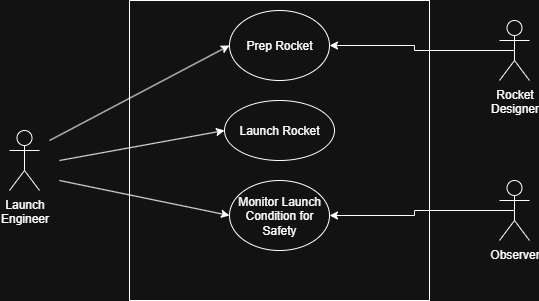

The diagram above was exported from draw.io. Its source (the exported page's mxGraphModel, read from the mxfile embedded in the PNG):
<mxGraphModel dx="980" dy="546" grid="1" gridSize="10" guides="1" tooltips="1" connect="1" arrows="1" fold="1" page="1" pageScale="1" pageWidth="850" pageHeight="1100" math="0" shadow="0">
  <root>
    <mxCell id="0" />
    <mxCell id="1" parent="0" />
    <mxCell id="MmcK5jauOSb3vUbd3hhJ-1" value="" style="rounded=0;whiteSpace=wrap;html=1;" vertex="1" parent="1">
      <mxGeometry x="240" y="130" width="300" height="300" as="geometry" />
    </mxCell>
    <mxCell id="ZqCLgcAOjZEJhAPaR_3N-2" value="Launch&lt;div&gt;Engineer&lt;/div&gt;" style="shape=umlActor;verticalLabelPosition=bottom;verticalAlign=top;html=1;outlineConnect=0;" parent="1" vertex="1">
      <mxGeometry x="120" y="260" width="30" height="60" as="geometry" />
    </mxCell>
    <mxCell id="ZqCLgcAOjZEJhAPaR_3N-29" value="" style="endArrow=classic;html=1;rounded=0;entryX=0;entryY=0.5;entryDx=0;entryDy=0;" parent="1" edge="1" target="MmcK5jauOSb3vUbd3hhJ-5">
      <mxGeometry width="50" height="50" relative="1" as="geometry">
        <mxPoint x="170" y="310" as="sourcePoint" />
        <mxPoint x="230" y="340" as="targetPoint" />
      </mxGeometry>
    </mxCell>
    <mxCell id="ZqCLgcAOjZEJhAPaR_3N-30" value="" style="endArrow=classic;html=1;rounded=0;entryX=0;entryY=0.5;entryDx=0;entryDy=0;" parent="1" edge="1" target="MmcK5jauOSb3vUbd3hhJ-4">
      <mxGeometry width="50" height="50" relative="1" as="geometry">
        <mxPoint x="160" y="270" as="sourcePoint" />
        <mxPoint x="230" y="210" as="targetPoint" />
      </mxGeometry>
    </mxCell>
    <mxCell id="ZqCLgcAOjZEJhAPaR_3N-31" value="" style="endArrow=classic;html=1;rounded=0;entryX=0;entryY=0.5;entryDx=0;entryDy=0;" parent="1" edge="1" target="MmcK5jauOSb3vUbd3hhJ-3">
      <mxGeometry width="50" height="50" relative="1" as="geometry">
        <mxPoint x="170" y="290" as="sourcePoint" />
        <mxPoint x="230" y="280" as="targetPoint" />
      </mxGeometry>
    </mxCell>
    <mxCell id="MmcK5jauOSb3vUbd3hhJ-3" value="Launch Rocket" style="ellipse;whiteSpace=wrap;html=1;" vertex="1" parent="1">
      <mxGeometry x="335" y="230" width="110" height="60" as="geometry" />
    </mxCell>
    <mxCell id="MmcK5jauOSb3vUbd3hhJ-4" value="Prep Rocket" style="ellipse;whiteSpace=wrap;html=1;" vertex="1" parent="1">
      <mxGeometry x="340" y="140" width="100" height="70" as="geometry" />
    </mxCell>
    <mxCell id="MmcK5jauOSb3vUbd3hhJ-5" value="Monitor Launch Condition for&lt;div&gt;Safety&lt;/div&gt;" style="ellipse;whiteSpace=wrap;html=1;" vertex="1" parent="1">
      <mxGeometry x="340" y="310" width="100" height="70" as="geometry" />
    </mxCell>
    <mxCell id="MmcK5jauOSb3vUbd3hhJ-10" style="edgeStyle=orthogonalEdgeStyle;rounded=0;orthogonalLoop=1;jettySize=auto;html=1;exitX=0.5;exitY=0.5;exitDx=0;exitDy=0;exitPerimeter=0;" edge="1" parent="1" source="MmcK5jauOSb3vUbd3hhJ-7" target="MmcK5jauOSb3vUbd3hhJ-4">
      <mxGeometry relative="1" as="geometry" />
    </mxCell>
    <mxCell id="MmcK5jauOSb3vUbd3hhJ-7" value="Rocket&lt;div&gt;Designer&lt;/div&gt;" style="shape=umlActor;verticalLabelPosition=bottom;verticalAlign=top;html=1;outlineConnect=0;" vertex="1" parent="1">
      <mxGeometry x="610" y="150" width="30" height="60" as="geometry" />
    </mxCell>
    <mxCell id="MmcK5jauOSb3vUbd3hhJ-9" style="edgeStyle=orthogonalEdgeStyle;rounded=0;orthogonalLoop=1;jettySize=auto;html=1;exitX=0.5;exitY=0.5;exitDx=0;exitDy=0;exitPerimeter=0;entryX=1;entryY=0.5;entryDx=0;entryDy=0;" edge="1" parent="1" source="MmcK5jauOSb3vUbd3hhJ-8" target="MmcK5jauOSb3vUbd3hhJ-5">
      <mxGeometry relative="1" as="geometry" />
    </mxCell>
    <mxCell id="MmcK5jauOSb3vUbd3hhJ-8" value="Observer" style="shape=umlActor;verticalLabelPosition=bottom;verticalAlign=top;html=1;outlineConnect=0;" vertex="1" parent="1">
      <mxGeometry x="610" y="310" width="30" height="60" as="geometry" />
    </mxCell>
  </root>
</mxGraphModel>